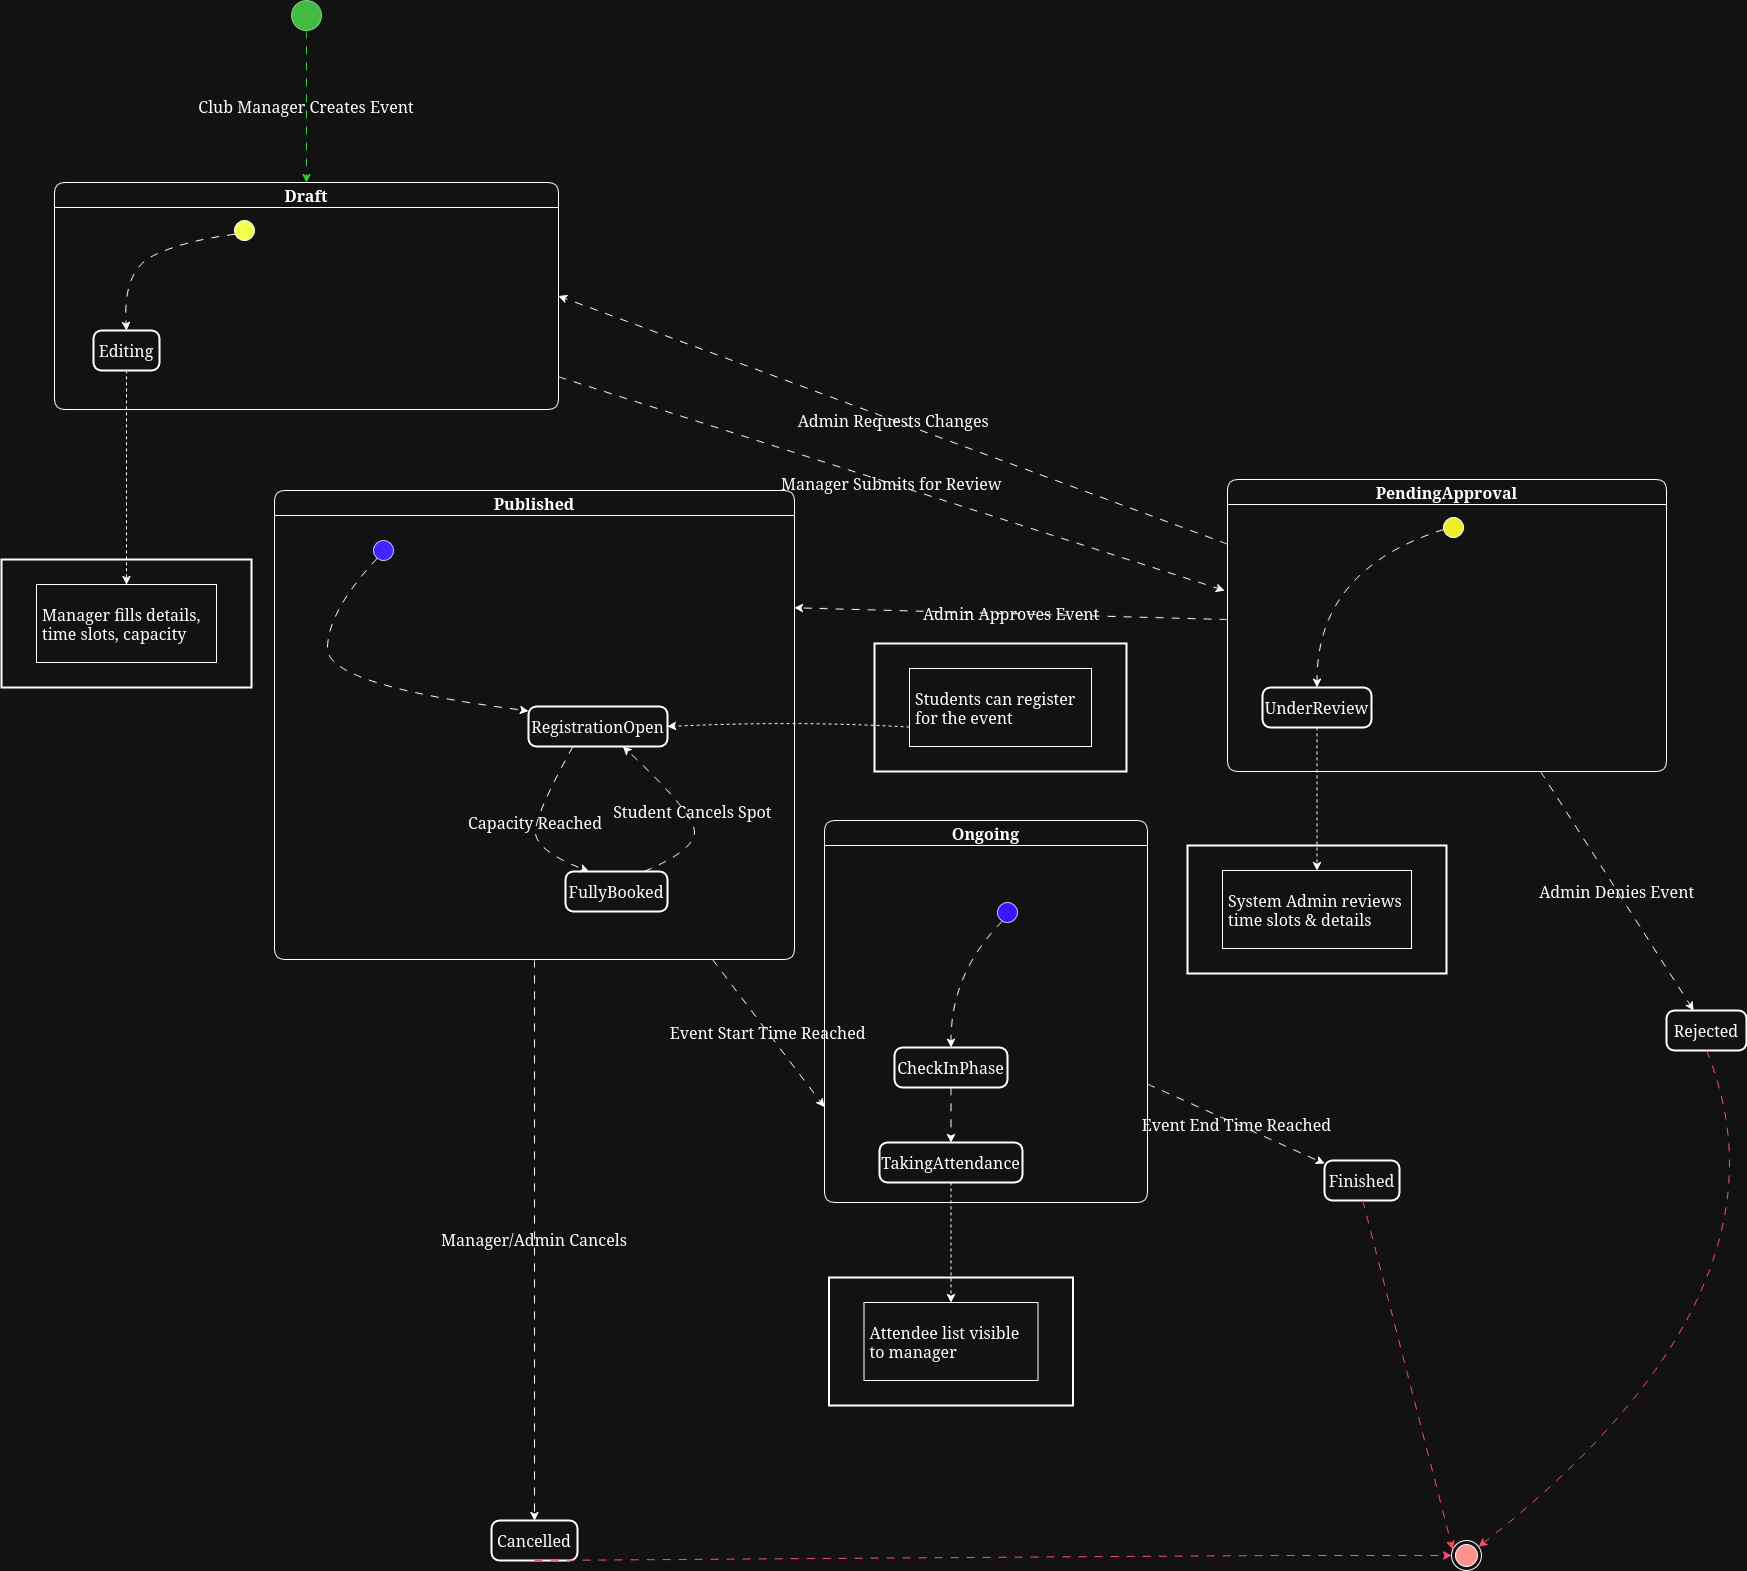

The diagram above was exported from draw.io. Its source (the exported page's mxGraphModel, read from the mxfile embedded in the PNG):
<mxGraphModel dx="2820" dy="1812" grid="1" gridSize="8" guides="1" tooltips="1" connect="1" arrows="1" fold="1" page="1" pageScale="1" pageWidth="850" pageHeight="1100" math="0" shadow="0">
  <root>
    <mxCell id="0" />
    <mxCell id="1" parent="0" />
    <mxCell id="q5uM_PAKoys75FmaqeGe-7" parent="1" style="ellipse;labelBackgroundColor=none;fillColor=#008a00;fontColor=#ffffff;strokeColor=#005700;fontSize=16;" value="" vertex="1">
      <mxGeometry height="30" width="30" x="557" y="50" as="geometry" />
    </mxCell>
    <mxCell id="q5uM_PAKoys75FmaqeGe-8" parent="1" style="swimlane;fontStyle=1;align=center;verticalAlign=middle;startSize=25;container=0;collapsible=0;rounded=1;arcSize=14;dropTarget=0;labelBackgroundColor=none;fontSize=16;" value="Draft" vertex="1">
      <mxGeometry height="227" width="504" x="320" y="232" as="geometry" />
    </mxCell>
    <mxCell id="q5uM_PAKoys75FmaqeGe-9" parent="1" style="ellipse;labelBackgroundColor=none;fontSize=16;fillColor=light-dark(#FFFFFF,#F3FF4F);" value="" vertex="1">
      <mxGeometry height="20" width="20" x="500" y="270" as="geometry" />
    </mxCell>
    <mxCell id="q5uM_PAKoys75FmaqeGe-10" parent="1" style="rounded=1;arcSize=20;strokeWidth=2;labelBackgroundColor=none;fontSize=16;" value="Editing" vertex="1">
      <mxGeometry height="40" width="66" x="359" y="380" as="geometry" />
    </mxCell>
    <mxCell id="q5uM_PAKoys75FmaqeGe-11" parent="1" style="whiteSpace=wrap;strokeWidth=2;labelBackgroundColor=none;fontSize=16;" value="Manager fills details,&#10;            time slots, capacity" vertex="1">
      <mxGeometry height="128" width="250" x="267" y="609" as="geometry" />
    </mxCell>
    <mxCell id="q5uM_PAKoys75FmaqeGe-12" parent="1" style="align=left;spacingLeft=4;labelBackgroundColor=none;fontSize=16;" value="Manager fills details,&#10;            time slots, capacity" vertex="1">
      <mxGeometry height="78" width="180" x="302" y="634" as="geometry" />
    </mxCell>
    <mxCell id="q5uM_PAKoys75FmaqeGe-13" parent="1" style="swimlane;fontStyle=1;align=center;verticalAlign=middle;startSize=25;container=0;collapsible=0;rounded=1;arcSize=14;dropTarget=0;labelBackgroundColor=none;fontSize=16;" value="PendingApproval" vertex="1">
      <mxGeometry height="292" width="439" x="1493" y="529" as="geometry" />
    </mxCell>
    <mxCell id="q5uM_PAKoys75FmaqeGe-14" parent="1" style="ellipse;labelBackgroundColor=none;fontSize=16;fillColor=light-dark(#F9F06B,#EDED2A);" value="" vertex="1">
      <mxGeometry height="20" width="20" x="1709" y="567" as="geometry" />
    </mxCell>
    <mxCell id="q5uM_PAKoys75FmaqeGe-15" parent="1" style="rounded=1;arcSize=20;strokeWidth=2;labelBackgroundColor=none;fontSize=16;" value="UnderReview" vertex="1">
      <mxGeometry height="40" width="109" x="1528" y="737" as="geometry" />
    </mxCell>
    <mxCell id="q5uM_PAKoys75FmaqeGe-16" parent="1" style="whiteSpace=wrap;strokeWidth=2;labelBackgroundColor=none;fontSize=16;" value="System Admin reviews&#10;            time slots &amp; details" vertex="1">
      <mxGeometry height="128" width="259" x="1453" y="895" as="geometry" />
    </mxCell>
    <mxCell id="q5uM_PAKoys75FmaqeGe-17" parent="1" style="align=left;spacingLeft=4;labelBackgroundColor=none;fontSize=16;" value="System Admin reviews&#10;            time slots &amp; details" vertex="1">
      <mxGeometry height="78" width="189" x="1488" y="920" as="geometry" />
    </mxCell>
    <mxCell id="q5uM_PAKoys75FmaqeGe-18" parent="1" style="rounded=1;arcSize=20;strokeWidth=2;labelBackgroundColor=none;fontSize=16;" value="Rejected" vertex="1">
      <mxGeometry height="40" width="80" x="1932" y="1060" as="geometry" />
    </mxCell>
    <mxCell id="q5uM_PAKoys75FmaqeGe-19" parent="1" style="swimlane;fontStyle=1;align=center;verticalAlign=middle;startSize=25;container=0;collapsible=0;rounded=1;arcSize=14;dropTarget=0;labelBackgroundColor=none;fontSize=16;" value="Published" vertex="1">
      <mxGeometry height="469" width="520" x="540" y="540" as="geometry" />
    </mxCell>
    <mxCell id="q5uM_PAKoys75FmaqeGe-20" parent="1" style="ellipse;labelBackgroundColor=none;fontSize=16;fillColor=light-dark(#0050EF,#4326FF);fontColor=#ffffff;strokeColor=#001DBC;" value="" vertex="1">
      <mxGeometry height="20" width="20" x="639" y="590" as="geometry" />
    </mxCell>
    <mxCell id="q5uM_PAKoys75FmaqeGe-21" parent="1" style="rounded=1;arcSize=20;strokeWidth=2;labelBackgroundColor=none;fontSize=16;" value="RegistrationOpen" vertex="1">
      <mxGeometry height="40" width="139" x="794" y="756" as="geometry" />
    </mxCell>
    <mxCell id="q5uM_PAKoys75FmaqeGe-22" parent="1" style="rounded=1;arcSize=20;strokeWidth=2;labelBackgroundColor=none;fontSize=16;" value="FullyBooked" vertex="1">
      <mxGeometry height="40" width="102" x="831" y="921" as="geometry" />
    </mxCell>
    <mxCell id="q5uM_PAKoys75FmaqeGe-23" parent="1" style="whiteSpace=wrap;strokeWidth=2;labelBackgroundColor=none;fontSize=16;" value="Students can register&#10;            for the event" vertex="1">
      <mxGeometry height="128" width="252" x="1140" y="693" as="geometry" />
    </mxCell>
    <mxCell id="q5uM_PAKoys75FmaqeGe-24" parent="1" style="align=left;spacingLeft=4;labelBackgroundColor=none;fontSize=16;" value="Students can register&#10;            for the event" vertex="1">
      <mxGeometry height="78" width="182" x="1175" y="718" as="geometry" />
    </mxCell>
    <mxCell id="q5uM_PAKoys75FmaqeGe-25" parent="1" style="rounded=1;arcSize=20;strokeWidth=2;labelBackgroundColor=none;fontSize=16;" value="Cancelled" vertex="1">
      <mxGeometry height="40" width="86" x="757" y="1570" as="geometry" />
    </mxCell>
    <mxCell id="q5uM_PAKoys75FmaqeGe-26" parent="1" style="swimlane;fontStyle=1;align=center;verticalAlign=middle;startSize=25;container=0;collapsible=0;rounded=1;arcSize=14;dropTarget=0;labelBackgroundColor=none;fontSize=16;" value="Ongoing" vertex="1">
      <mxGeometry height="382" width="323" x="1090" y="870" as="geometry" />
    </mxCell>
    <mxCell id="q5uM_PAKoys75FmaqeGe-27" parent="1" style="ellipse;labelBackgroundColor=none;fontSize=16;fillColor=light-dark(#0050EF,#3D16FF);fontColor=#ffffff;strokeColor=#001DBC;" value="" vertex="1">
      <mxGeometry height="20" width="20" x="1263" y="952" as="geometry" />
    </mxCell>
    <mxCell id="q5uM_PAKoys75FmaqeGe-28" parent="1" style="rounded=1;arcSize=20;strokeWidth=2;labelBackgroundColor=none;fontSize=16;" value="CheckInPhase" vertex="1">
      <mxGeometry height="40" width="113" x="1160" y="1097" as="geometry" />
    </mxCell>
    <mxCell id="q5uM_PAKoys75FmaqeGe-29" parent="1" style="rounded=1;arcSize=20;strokeWidth=2;labelBackgroundColor=none;fontSize=16;" value="TakingAttendance" vertex="1">
      <mxGeometry height="40" width="143" x="1145" y="1192" as="geometry" />
    </mxCell>
    <mxCell id="q5uM_PAKoys75FmaqeGe-30" parent="1" style="whiteSpace=wrap;strokeWidth=2;labelBackgroundColor=none;fontSize=16;" value="Attendee list visible&#10;            to manager" vertex="1">
      <mxGeometry height="128" width="244" x="1094.5" y="1327" as="geometry" />
    </mxCell>
    <mxCell id="q5uM_PAKoys75FmaqeGe-31" parent="1" style="align=left;spacingLeft=4;labelBackgroundColor=none;fontSize=16;" value="Attendee list visible&#10;            to manager" vertex="1">
      <mxGeometry height="78" width="174" x="1129.5" y="1352" as="geometry" />
    </mxCell>
    <mxCell id="q5uM_PAKoys75FmaqeGe-32" parent="1" style="rounded=1;arcSize=20;strokeWidth=2;labelBackgroundColor=none;fontSize=16;" value="Finished" vertex="1">
      <mxGeometry height="40" width="75" x="1590" y="1210" as="geometry" />
    </mxCell>
    <mxCell id="q5uM_PAKoys75FmaqeGe-33" parent="1" style="ellipse;shape=endState;labelBackgroundColor=none;fillColor=#FF0000;fontSize=16;" value="" vertex="1">
      <mxGeometry height="30" width="30" x="1717" y="1590" as="geometry" />
    </mxCell>
    <mxCell id="q5uM_PAKoys75FmaqeGe-34" edge="1" parent="1" source="q5uM_PAKoys75FmaqeGe-9" style="curved=1;startArrow=none;;exitX=0;exitY=0.73;entryX=0.5;entryY=0;rounded=0;labelBackgroundColor=none;fontColor=default;flowAnimation=1;fontSize=16;" target="q5uM_PAKoys75FmaqeGe-10" value="">
      <mxGeometry relative="1" as="geometry">
        <Array as="points">
          <mxPoint x="450" y="290" />
          <mxPoint x="388" y="320" />
        </Array>
      </mxGeometry>
    </mxCell>
    <mxCell id="q5uM_PAKoys75FmaqeGe-35" edge="1" parent="1" source="q5uM_PAKoys75FmaqeGe-10" style="curved=1;dashed=1;startArrow=none;;exitX=0.5;exitY=1;entryX=0.5;entryY=0;rounded=0;labelBackgroundColor=none;fontColor=default;flowAnimation=1;fontSize=16;" target="q5uM_PAKoys75FmaqeGe-12" value="">
      <mxGeometry relative="1" as="geometry">
        <Array as="points" />
      </mxGeometry>
    </mxCell>
    <mxCell id="q5uM_PAKoys75FmaqeGe-36" edge="1" parent="1" source="q5uM_PAKoys75FmaqeGe-14" style="curved=1;startArrow=none;;exitX=-0.02;exitY=0.67;entryX=0.5;entryY=0;rounded=0;labelBackgroundColor=none;fontColor=default;flowAnimation=1;fontSize=16;" target="q5uM_PAKoys75FmaqeGe-15" value="">
      <mxGeometry relative="1" as="geometry">
        <Array as="points">
          <mxPoint x="1582" y="619" />
        </Array>
      </mxGeometry>
    </mxCell>
    <mxCell id="q5uM_PAKoys75FmaqeGe-37" edge="1" parent="1" source="q5uM_PAKoys75FmaqeGe-15" style="curved=1;dashed=1;startArrow=none;;exitX=0.5;exitY=1;entryX=0.5;entryY=0;rounded=0;labelBackgroundColor=none;fontColor=default;flowAnimation=1;fontSize=16;" target="q5uM_PAKoys75FmaqeGe-17" value="">
      <mxGeometry relative="1" as="geometry">
        <Array as="points" />
      </mxGeometry>
    </mxCell>
    <mxCell id="q5uM_PAKoys75FmaqeGe-38" edge="1" parent="1" source="q5uM_PAKoys75FmaqeGe-20" style="curved=1;startArrow=none;;exitX=0.1;exitY=1;entryX=0;entryY=0.11;rounded=0;labelBackgroundColor=none;fontColor=default;flowAnimation=1;fontSize=16;" target="q5uM_PAKoys75FmaqeGe-21" value="">
      <mxGeometry relative="1" as="geometry">
        <Array as="points">
          <mxPoint x="593" y="661" />
          <mxPoint x="593" y="735" />
        </Array>
      </mxGeometry>
    </mxCell>
    <mxCell id="q5uM_PAKoys75FmaqeGe-39" edge="1" parent="1" source="q5uM_PAKoys75FmaqeGe-21" style="curved=1;startArrow=none;;exitX=0.32;exitY=1;entryX=0.23;entryY=0;rounded=0;labelBackgroundColor=none;fontColor=default;flowAnimation=1;fontSize=16;" target="q5uM_PAKoys75FmaqeGe-22" value="Capacity Reached">
      <mxGeometry relative="1" as="geometry">
        <Array as="points">
          <mxPoint x="801" y="863" />
          <mxPoint x="801" y="900" />
        </Array>
      </mxGeometry>
    </mxCell>
    <mxCell id="q5uM_PAKoys75FmaqeGe-40" edge="1" parent="1" source="q5uM_PAKoys75FmaqeGe-22" style="curved=1;startArrow=none;;exitX=0.77;exitY=0;entryX=0.68;entryY=1;rounded=0;labelBackgroundColor=none;fontColor=default;flowAnimation=1;fontSize=16;" target="q5uM_PAKoys75FmaqeGe-21" value="Student Cancels Spot">
      <mxGeometry relative="1" as="geometry">
        <Array as="points">
          <mxPoint x="960" y="900" />
          <mxPoint x="960" y="863" />
        </Array>
      </mxGeometry>
    </mxCell>
    <mxCell id="q5uM_PAKoys75FmaqeGe-41" edge="1" parent="1" source="q5uM_PAKoys75FmaqeGe-24" style="curved=1;dashed=1;startArrow=none;;exitX=0;exitY=0.75;entryX=1;entryY=0.5;rounded=0;labelBackgroundColor=none;fontColor=default;flowAnimation=1;entryDx=0;entryDy=0;exitDx=0;exitDy=0;fontSize=16;" target="q5uM_PAKoys75FmaqeGe-21" value="">
      <mxGeometry relative="1" as="geometry">
        <Array as="points">
          <mxPoint x="1060" y="770" />
        </Array>
      </mxGeometry>
    </mxCell>
    <mxCell id="q5uM_PAKoys75FmaqeGe-42" edge="1" parent="1" source="q5uM_PAKoys75FmaqeGe-27" style="curved=1;startArrow=none;;exitX=0.11;exitY=1;entryX=0.5;entryY=0;rounded=0;labelBackgroundColor=none;fontColor=default;flowAnimation=1;fontSize=16;" target="q5uM_PAKoys75FmaqeGe-28" value="">
      <mxGeometry relative="1" as="geometry">
        <Array as="points">
          <mxPoint x="1216" y="1023" />
        </Array>
      </mxGeometry>
    </mxCell>
    <mxCell id="q5uM_PAKoys75FmaqeGe-43" edge="1" parent="1" source="q5uM_PAKoys75FmaqeGe-28" style="curved=1;startArrow=none;;exitX=0.5;exitY=1;entryX=0.5;entryY=0;rounded=0;labelBackgroundColor=none;fontColor=default;flowAnimation=1;fontSize=16;" target="q5uM_PAKoys75FmaqeGe-29" value="">
      <mxGeometry relative="1" as="geometry">
        <Array as="points" />
      </mxGeometry>
    </mxCell>
    <mxCell id="q5uM_PAKoys75FmaqeGe-44" edge="1" parent="1" source="q5uM_PAKoys75FmaqeGe-29" style="curved=1;dashed=1;startArrow=none;;exitX=0.5;exitY=1;entryX=0.5;entryY=0;rounded=0;labelBackgroundColor=none;fontColor=default;flowAnimation=1;fontSize=16;" target="q5uM_PAKoys75FmaqeGe-31" value="">
      <mxGeometry relative="1" as="geometry">
        <Array as="points" />
      </mxGeometry>
    </mxCell>
    <mxCell id="q5uM_PAKoys75FmaqeGe-45" edge="1" parent="1" source="q5uM_PAKoys75FmaqeGe-18" style="curved=1;startArrow=none;;exitX=0.5;exitY=1;entryX=1.03;entryY=0.15;rounded=0;labelBackgroundColor=none;fontColor=default;flowAnimation=1;fontSize=16;strokeColor=light-dark(#000000,#FF4974);" target="q5uM_PAKoys75FmaqeGe-33" value="">
      <mxGeometry relative="1" as="geometry">
        <Array as="points">
          <mxPoint x="2070" y="1340" />
        </Array>
      </mxGeometry>
    </mxCell>
    <mxCell id="q5uM_PAKoys75FmaqeGe-46" edge="1" parent="1" source="q5uM_PAKoys75FmaqeGe-25" style="curved=1;startArrow=none;;exitX=0.5;exitY=1;entryX=0.03;entryY=0.48;rounded=0;labelBackgroundColor=none;fontColor=default;flowAnimation=1;fontSize=16;fillColor=#a20025;strokeColor=light-dark(#6F0000,#FF4C76);" target="q5uM_PAKoys75FmaqeGe-33" value="">
      <mxGeometry relative="1" as="geometry">
        <Array as="points">
          <mxPoint x="1510" y="1605" />
          <mxPoint x="1610" y="1605" />
        </Array>
      </mxGeometry>
    </mxCell>
    <mxCell id="q5uM_PAKoys75FmaqeGe-47" edge="1" parent="1" source="q5uM_PAKoys75FmaqeGe-32" style="curved=1;startArrow=none;;exitX=0.51;exitY=1;entryX=0.03;entryY=0.3;rounded=0;labelBackgroundColor=none;fontColor=default;flowAnimation=1;fontSize=16;strokeColor=light-dark(#000000,#FF494F);" target="q5uM_PAKoys75FmaqeGe-33" value="">
      <mxGeometry relative="1" as="geometry">
        <Array as="points" />
      </mxGeometry>
    </mxCell>
    <mxCell id="q5uM_PAKoys75FmaqeGe-48" edge="1" parent="1" source="q5uM_PAKoys75FmaqeGe-7" style="curved=1;startArrow=none;;rounded=0;labelBackgroundColor=none;fontColor=default;flowAnimation=1;fontSize=16;fillColor=#008a00;strokeColor=light-dark(#005700,#33CD3D);" target="q5uM_PAKoys75FmaqeGe-8" value="Club Manager Creates Event">
      <mxGeometry relative="1" as="geometry">
        <Array as="points" />
      </mxGeometry>
    </mxCell>
    <mxCell id="q5uM_PAKoys75FmaqeGe-49" edge="1" parent="1" source="q5uM_PAKoys75FmaqeGe-8" style="curved=1;startArrow=none;;rounded=0;labelBackgroundColor=none;fontColor=default;flowAnimation=1;fontSize=16;" value="Manager Submits for Review">
      <mxGeometry relative="1" as="geometry">
        <Array as="points" />
        <mxPoint x="1490" y="640" as="targetPoint" />
      </mxGeometry>
    </mxCell>
    <mxCell id="q5uM_PAKoys75FmaqeGe-50" edge="1" parent="1" source="q5uM_PAKoys75FmaqeGe-13" style="curved=1;startArrow=none;;rounded=0;labelBackgroundColor=none;fontColor=default;flowAnimation=1;entryX=1;entryY=0.5;entryDx=0;entryDy=0;verticalAlign=middle;fontSize=16;" target="q5uM_PAKoys75FmaqeGe-8" value="Admin Requests Changes">
      <mxGeometry relative="1" as="geometry">
        <Array as="points" />
      </mxGeometry>
    </mxCell>
    <mxCell id="q5uM_PAKoys75FmaqeGe-51" edge="1" parent="1" source="q5uM_PAKoys75FmaqeGe-13" style="curved=1;startArrow=none;;rounded=0;labelBackgroundColor=none;fontColor=default;flowAnimation=1;fontSize=16;" target="q5uM_PAKoys75FmaqeGe-18" value="Admin Denies Event">
      <mxGeometry relative="1" as="geometry">
        <Array as="points" />
      </mxGeometry>
    </mxCell>
    <mxCell id="q5uM_PAKoys75FmaqeGe-52" edge="1" parent="1" source="q5uM_PAKoys75FmaqeGe-13" style="curved=1;startArrow=none;;rounded=0;labelBackgroundColor=none;fontColor=default;flowAnimation=1;entryX=1;entryY=0.25;entryDx=0;entryDy=0;fontSize=16;" target="q5uM_PAKoys75FmaqeGe-19" value="Admin Approves Event">
      <mxGeometry relative="1" as="geometry">
        <Array as="points" />
        <mxPoint x="1090" y="720" as="targetPoint" />
      </mxGeometry>
    </mxCell>
    <mxCell id="q5uM_PAKoys75FmaqeGe-53" edge="1" parent="1" source="q5uM_PAKoys75FmaqeGe-19" style="curved=1;startArrow=none;;rounded=0;labelBackgroundColor=none;fontColor=default;flowAnimation=1;fontSize=16;" target="q5uM_PAKoys75FmaqeGe-25" value="Manager/Admin Cancels">
      <mxGeometry relative="1" as="geometry">
        <Array as="points" />
      </mxGeometry>
    </mxCell>
    <mxCell id="q5uM_PAKoys75FmaqeGe-54" edge="1" parent="1" source="q5uM_PAKoys75FmaqeGe-19" style="curved=1;startArrow=none;;rounded=0;labelBackgroundColor=none;fontColor=default;flowAnimation=1;entryX=0;entryY=0.75;entryDx=0;entryDy=0;fontSize=16;" target="q5uM_PAKoys75FmaqeGe-26" value="Event Start Time Reached">
      <mxGeometry relative="1" as="geometry">
        <Array as="points" />
        <mxPoint x="1078.5" y="879.8869318181814" as="targetPoint" />
      </mxGeometry>
    </mxCell>
    <mxCell id="q5uM_PAKoys75FmaqeGe-55" edge="1" parent="1" source="q5uM_PAKoys75FmaqeGe-26" style="curved=1;startArrow=none;;rounded=0;labelBackgroundColor=none;fontColor=default;flowAnimation=1;fontSize=16;" target="q5uM_PAKoys75FmaqeGe-32" value="Event End Time Reached">
      <mxGeometry relative="1" as="geometry">
        <Array as="points" />
      </mxGeometry>
    </mxCell>
  </root>
</mxGraphModel>